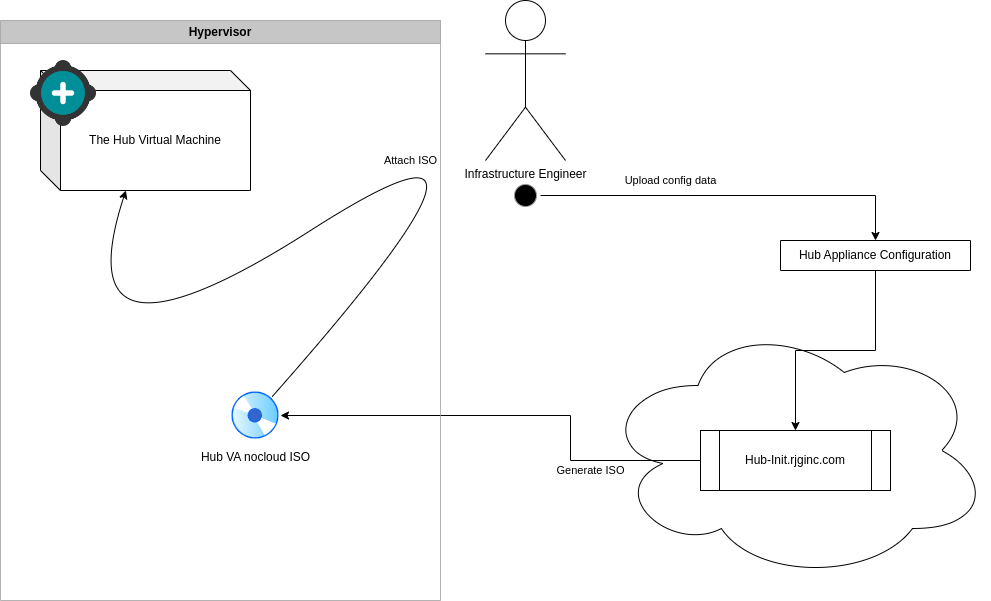

The diagram above was exported from draw.io. Its source (the exported page's mxGraphModel, read from the mxfile embedded in the PNG):
<mxGraphModel dx="1434" dy="789" grid="1" gridSize="10" guides="1" tooltips="1" connect="1" arrows="1" fold="1" page="1" pageScale="1" pageWidth="1100" pageHeight="850" math="0" shadow="0">
  <root>
    <mxCell id="0" />
    <mxCell id="1" parent="0" />
    <mxCell id="I-vtf2V_ONHtJV3QBQ1I-13" value="Upload config data" style="edgeStyle=orthogonalEdgeStyle;rounded=0;orthogonalLoop=1;jettySize=auto;html=1;startArrow=none;" parent="1" source="R7CBJSimkHR5iaBUDPMf-1" target="I-vtf2V_ONHtJV3QBQ1I-6" edge="1">
      <mxGeometry x="-0.3158" y="15" relative="1" as="geometry">
        <mxPoint x="560" y="200" as="sourcePoint" />
        <mxPoint as="offset" />
      </mxGeometry>
    </mxCell>
    <mxCell id="I-vtf2V_ONHtJV3QBQ1I-1" value="Infrastructure Engineer" style="shape=umlActor;verticalLabelPosition=bottom;verticalAlign=top;html=1;outlineConnect=0;" parent="1" vertex="1">
      <mxGeometry x="515" y="10" width="80" height="160" as="geometry" />
    </mxCell>
    <mxCell id="I-vtf2V_ONHtJV3QBQ1I-11" value="" style="group" parent="1" vertex="1" connectable="0">
      <mxGeometry x="630" y="330" width="390" height="260" as="geometry" />
    </mxCell>
    <mxCell id="I-vtf2V_ONHtJV3QBQ1I-9" value="" style="ellipse;shape=cloud;whiteSpace=wrap;html=1;" parent="I-vtf2V_ONHtJV3QBQ1I-11" vertex="1">
      <mxGeometry width="390" height="260" as="geometry" />
    </mxCell>
    <mxCell id="I-vtf2V_ONHtJV3QBQ1I-10" value="Hub-Init.rjginc.com" style="shape=process;whiteSpace=wrap;html=1;backgroundOutline=1;" parent="I-vtf2V_ONHtJV3QBQ1I-11" vertex="1">
      <mxGeometry x="100" y="110" width="190" height="60" as="geometry" />
    </mxCell>
    <mxCell id="I-vtf2V_ONHtJV3QBQ1I-35" style="edgeStyle=orthogonalEdgeStyle;rounded=0;orthogonalLoop=1;jettySize=auto;html=1;strokeColor=#000000;" parent="1" source="I-vtf2V_ONHtJV3QBQ1I-5" target="I-vtf2V_ONHtJV3QBQ1I-10" edge="1">
      <mxGeometry relative="1" as="geometry">
        <mxPoint x="665.94" y="302.4200000000001" as="targetPoint" />
      </mxGeometry>
    </mxCell>
    <mxCell id="I-vtf2V_ONHtJV3QBQ1I-5" value="Hub Appliance Configuration" style="swimlane;fontStyle=0;childLayout=stackLayout;horizontal=1;startSize=30;horizontalStack=0;resizeParent=1;resizeParentMax=0;resizeLast=0;collapsible=1;marginBottom=0;whiteSpace=wrap;html=1;fillStyle=solid;" parent="1" vertex="1" collapsed="1">
      <mxGeometry x="810" y="250" width="190" height="30" as="geometry">
        <mxRectangle x="320" y="280" width="150" height="120" as="alternateBounds" />
      </mxGeometry>
    </mxCell>
    <mxCell id="I-vtf2V_ONHtJV3QBQ1I-6" value="TLS" style="text;strokeColor=none;fillColor=none;align=left;verticalAlign=middle;spacingLeft=4;spacingRight=4;overflow=hidden;points=[[0,0.5],[1,0.5]];portConstraint=eastwest;rotatable=0;whiteSpace=wrap;html=1;" parent="I-vtf2V_ONHtJV3QBQ1I-5" vertex="1">
      <mxGeometry y="30" width="150" height="30" as="geometry" />
    </mxCell>
    <mxCell id="I-vtf2V_ONHtJV3QBQ1I-7" value="Timezone" style="text;strokeColor=none;fillColor=none;align=left;verticalAlign=middle;spacingLeft=4;spacingRight=4;overflow=hidden;points=[[0,0.5],[1,0.5]];portConstraint=eastwest;rotatable=0;whiteSpace=wrap;html=1;" parent="I-vtf2V_ONHtJV3QBQ1I-5" vertex="1">
      <mxGeometry y="60" width="150" height="30" as="geometry" />
    </mxCell>
    <mxCell id="I-vtf2V_ONHtJV3QBQ1I-8" value="Hub data backup&amp;nbsp; &lt;br&gt;to Network Share" style="text;strokeColor=none;fillColor=none;align=left;verticalAlign=middle;spacingLeft=4;spacingRight=4;overflow=hidden;points=[[0,0.5],[1,0.5]];portConstraint=eastwest;rotatable=0;whiteSpace=wrap;html=1;" parent="I-vtf2V_ONHtJV3QBQ1I-5" vertex="1">
      <mxGeometry y="90" width="150" height="30" as="geometry" />
    </mxCell>
    <mxCell id="mg1z9qFDfMP7HfttCN7K-4" value="" style="group" parent="1" vertex="1" connectable="0">
      <mxGeometry x="60" y="70" width="220" height="130" as="geometry" />
    </mxCell>
    <mxCell id="mg1z9qFDfMP7HfttCN7K-3" value="The Hub Virtual Machine" style="shape=cube;whiteSpace=wrap;html=1;boundedLbl=1;backgroundOutline=1;darkOpacity=0.05;darkOpacity2=0.1;" parent="mg1z9qFDfMP7HfttCN7K-4" vertex="1">
      <mxGeometry x="10" y="10" width="210" height="120" as="geometry" />
    </mxCell>
    <mxCell id="mg1z9qFDfMP7HfttCN7K-2" value="" style="shape=image;verticalLabelPosition=bottom;verticalAlign=top;imageAspect=0;aspect=fixed;image=data:image/png,(base64 omitted: 14504 chars)" parent="mg1z9qFDfMP7HfttCN7K-4" vertex="1">
      <mxGeometry width="66" height="66" as="geometry" />
    </mxCell>
    <mxCell id="mg1z9qFDfMP7HfttCN7K-5" value="Hub VA nocloud ISO" style="aspect=fixed;perimeter=ellipsePerimeter;html=1;align=center;shadow=0;dashed=0;spacingTop=3;image;image=img/lib/active_directory/cd_dvd.svg;" parent="1" vertex="1">
      <mxGeometry x="260" y="400" width="50" height="50" as="geometry" />
    </mxCell>
    <mxCell id="mg1z9qFDfMP7HfttCN7K-7" value="Attach ISO" style="curved=1;endArrow=classic;html=1;rounded=0;" parent="1" source="mg1z9qFDfMP7HfttCN7K-5" target="mg1z9qFDfMP7HfttCN7K-3" edge="1">
      <mxGeometry x="-0.0152" y="-5" width="50" height="50" relative="1" as="geometry">
        <mxPoint x="520" y="420" as="sourcePoint" />
        <mxPoint x="310" y="230" as="targetPoint" />
        <Array as="points">
          <mxPoint x="590" y="80" />
          <mxPoint x="90" y="400" />
        </Array>
        <mxPoint as="offset" />
      </mxGeometry>
    </mxCell>
    <mxCell id="mg1z9qFDfMP7HfttCN7K-8" value="Generate ISO" style="edgeStyle=orthogonalEdgeStyle;rounded=0;orthogonalLoop=1;jettySize=auto;html=1;entryX=1;entryY=0.5;entryDx=0;entryDy=0;" parent="1" source="I-vtf2V_ONHtJV3QBQ1I-10" target="mg1z9qFDfMP7HfttCN7K-5" edge="1">
      <mxGeometry x="-0.5269" y="10" relative="1" as="geometry">
        <Array as="points">
          <mxPoint x="600" y="470" />
          <mxPoint x="600" y="425" />
        </Array>
        <mxPoint as="offset" />
      </mxGeometry>
    </mxCell>
    <mxCell id="R7CBJSimkHR5iaBUDPMf-1" value="" style="ellipse;html=1;shape=startState;fillColor=#000000;strokeColor=#999999;" vertex="1" parent="1">
      <mxGeometry x="540" y="190" width="30" height="30" as="geometry" />
    </mxCell>
    <mxCell id="R7CBJSimkHR5iaBUDPMf-5" value="Hypervisor" style="swimlane;whiteSpace=wrap;html=1;strokeColor=#999999;fillStyle=solid;fillColor=#B3B3B3;opacity=75;startSize=23;" vertex="1" parent="1">
      <mxGeometry x="30" y="30" width="440" height="580" as="geometry" />
    </mxCell>
  </root>
</mxGraphModel>